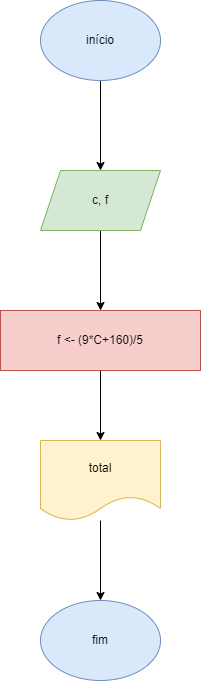

The diagram above was exported from draw.io. Its source (the exported page's mxGraphModel, read from the mxfile embedded in the PNG):
<mxGraphModel dx="833" dy="485" grid="1" gridSize="10" guides="1" tooltips="1" connect="1" arrows="1" fold="1" page="1" pageScale="1" pageWidth="827" pageHeight="1169" math="0" shadow="0">
  <root>
    <mxCell id="0" />
    <mxCell id="1" parent="0" />
    <mxCell id="bu-HRZj6bg6s8k4LwGAM-3" value="" style="edgeStyle=orthogonalEdgeStyle;rounded=0;orthogonalLoop=1;jettySize=auto;html=1;" edge="1" parent="1" source="bu-HRZj6bg6s8k4LwGAM-1" target="bu-HRZj6bg6s8k4LwGAM-2">
      <mxGeometry relative="1" as="geometry" />
    </mxCell>
    <mxCell id="bu-HRZj6bg6s8k4LwGAM-1" value="início" style="ellipse;whiteSpace=wrap;html=1;fillColor=#dae8fc;strokeColor=#6c8ebf;" vertex="1" parent="1">
      <mxGeometry x="350" y="210" width="120" height="80" as="geometry" />
    </mxCell>
    <mxCell id="bu-HRZj6bg6s8k4LwGAM-5" value="" style="edgeStyle=orthogonalEdgeStyle;rounded=0;orthogonalLoop=1;jettySize=auto;html=1;" edge="1" parent="1" source="bu-HRZj6bg6s8k4LwGAM-2" target="bu-HRZj6bg6s8k4LwGAM-4">
      <mxGeometry relative="1" as="geometry" />
    </mxCell>
    <mxCell id="bu-HRZj6bg6s8k4LwGAM-2" value="c, f" style="shape=parallelogram;perimeter=parallelogramPerimeter;whiteSpace=wrap;html=1;fixedSize=1;fillColor=#d5e8d4;strokeColor=#82b366;" vertex="1" parent="1">
      <mxGeometry x="350" y="380" width="120" height="60" as="geometry" />
    </mxCell>
    <mxCell id="bu-HRZj6bg6s8k4LwGAM-7" value="" style="edgeStyle=orthogonalEdgeStyle;rounded=0;orthogonalLoop=1;jettySize=auto;html=1;" edge="1" parent="1" source="bu-HRZj6bg6s8k4LwGAM-4" target="bu-HRZj6bg6s8k4LwGAM-6">
      <mxGeometry relative="1" as="geometry" />
    </mxCell>
    <mxCell id="bu-HRZj6bg6s8k4LwGAM-4" value="f &amp;lt;-&amp;nbsp;(9*C+160)/5" style="whiteSpace=wrap;html=1;fillColor=#f8cecc;strokeColor=#b85450;" vertex="1" parent="1">
      <mxGeometry x="310" y="520" width="200" height="60" as="geometry" />
    </mxCell>
    <mxCell id="bu-HRZj6bg6s8k4LwGAM-9" value="" style="edgeStyle=orthogonalEdgeStyle;rounded=0;orthogonalLoop=1;jettySize=auto;html=1;" edge="1" parent="1" source="bu-HRZj6bg6s8k4LwGAM-6" target="bu-HRZj6bg6s8k4LwGAM-8">
      <mxGeometry relative="1" as="geometry" />
    </mxCell>
    <mxCell id="bu-HRZj6bg6s8k4LwGAM-6" value="total" style="shape=document;whiteSpace=wrap;html=1;boundedLbl=1;fillColor=#fff2cc;strokeColor=#d6b656;" vertex="1" parent="1">
      <mxGeometry x="350" y="650" width="120" height="80" as="geometry" />
    </mxCell>
    <mxCell id="bu-HRZj6bg6s8k4LwGAM-8" value="fim" style="ellipse;whiteSpace=wrap;html=1;fillColor=#dae8fc;strokeColor=#6c8ebf;" vertex="1" parent="1">
      <mxGeometry x="350" y="810" width="120" height="80" as="geometry" />
    </mxCell>
  </root>
</mxGraphModel>